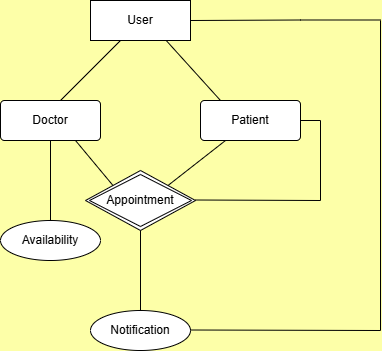

The diagram above was exported from draw.io. Its source (the exported page's mxGraphModel, read from the mxfile embedded in the PNG):
<mxGraphModel dx="774" dy="435" grid="1" gridSize="10" guides="1" tooltips="1" connect="1" arrows="1" fold="1" page="1" pageScale="1" pageWidth="850" pageHeight="1100" background="#FDFFA8" math="0" shadow="0">
  <root>
    <mxCell id="0" />
    <mxCell id="1" parent="0" />
    <mxCell id="le0Eljpxe0uRWRilYq7D-5" edge="1" parent="1" style="endArrow=none;html=1;rounded=0;fontSize=12;startSize=8;endSize=8;curved=1;" value="">
      <mxGeometry relative="1" as="geometry">
        <mxPoint x="320" y="120" as="sourcePoint" />
        <mxPoint x="380" y="60" as="targetPoint" />
      </mxGeometry>
    </mxCell>
    <mxCell id="le0Eljpxe0uRWRilYq7D-7" edge="1" parent="1" style="endArrow=none;html=1;rounded=0;fontSize=12;startSize=8;endSize=8;curved=1;exitX=0.727;exitY=0.917;exitDx=0;exitDy=0;exitPerimeter=0;" value="">
      <mxGeometry relative="1" as="geometry">
        <mxPoint x="422.70000000000005" y="56.68000000000001" as="sourcePoint" />
        <mxPoint x="480" y="120" as="targetPoint" />
      </mxGeometry>
    </mxCell>
    <mxCell id="le0Eljpxe0uRWRilYq7D-10" parent="1" style="whiteSpace=wrap;html=1;align=center;" value="User" vertex="1">
      <mxGeometry height="40" width="100" x="350" y="20" as="geometry" />
    </mxCell>
    <mxCell id="le0Eljpxe0uRWRilYq7D-11" parent="1" style="rounded=1;arcSize=10;whiteSpace=wrap;html=1;align=center;" value="Doctor" vertex="1">
      <mxGeometry height="40" width="100" x="260" y="120" as="geometry" />
    </mxCell>
    <mxCell id="le0Eljpxe0uRWRilYq7D-12" parent="1" style="rounded=1;arcSize=10;whiteSpace=wrap;html=1;align=center;" value="Patient" vertex="1">
      <mxGeometry height="40" width="100" x="460" y="120" as="geometry" />
    </mxCell>
    <mxCell id="le0Eljpxe0uRWRilYq7D-16" parent="1" style="shape=rhombus;double=1;perimeter=rhombusPerimeter;whiteSpace=wrap;html=1;align=center;" value="Appointment" vertex="1">
      <mxGeometry height="60" width="110" x="345" y="190" as="geometry" />
    </mxCell>
    <mxCell id="le0Eljpxe0uRWRilYq7D-17" edge="1" parent="1" source="le0Eljpxe0uRWRilYq7D-12" style="endArrow=none;html=1;rounded=0;fontSize=12;startSize=8;endSize=8;curved=1;exitX=0.25;exitY=1;exitDx=0;exitDy=0;entryX=1;entryY=0;entryDx=0;entryDy=0;" target="le0Eljpxe0uRWRilYq7D-16" value="">
      <mxGeometry relative="1" as="geometry">
        <mxPoint x="460" y="180" as="sourcePoint" />
        <mxPoint x="460" y="220" as="targetPoint" />
      </mxGeometry>
    </mxCell>
    <mxCell id="le0Eljpxe0uRWRilYq7D-21" edge="1" parent="1" source="le0Eljpxe0uRWRilYq7D-11" style="endArrow=none;html=1;rounded=0;fontSize=12;startSize=8;endSize=8;curved=1;exitX=0.5;exitY=1;exitDx=0;exitDy=0;" value="">
      <mxGeometry relative="1" as="geometry">
        <mxPoint x="280" y="290" as="sourcePoint" />
        <mxPoint x="310" y="240" as="targetPoint" />
      </mxGeometry>
    </mxCell>
    <mxCell id="le0Eljpxe0uRWRilYq7D-19" edge="1" parent="1" source="le0Eljpxe0uRWRilYq7D-11" style="endArrow=none;html=1;rounded=0;fontSize=12;startSize=8;endSize=8;curved=1;exitX=0.75;exitY=1;exitDx=0;exitDy=0;entryX=0;entryY=0;entryDx=0;entryDy=0;" target="le0Eljpxe0uRWRilYq7D-16" value="">
      <mxGeometry relative="1" as="geometry">
        <mxPoint x="330" y="180" as="sourcePoint" />
        <mxPoint x="370" y="200" as="targetPoint" />
      </mxGeometry>
    </mxCell>
    <mxCell id="le0Eljpxe0uRWRilYq7D-23" parent="1" style="ellipse;whiteSpace=wrap;html=1;align=center;" value="Availability" vertex="1">
      <mxGeometry height="40" width="100" x="260" y="240" as="geometry" />
    </mxCell>
    <mxCell id="le0Eljpxe0uRWRilYq7D-24" edge="1" parent="1" source="le0Eljpxe0uRWRilYq7D-16" style="endArrow=none;html=1;rounded=0;fontSize=12;startSize=8;endSize=8;curved=1;exitX=0.5;exitY=1;exitDx=0;exitDy=0;" value="">
      <mxGeometry relative="1" as="geometry">
        <mxPoint x="400" y="340" as="sourcePoint" />
        <mxPoint x="400" y="330" as="targetPoint" />
      </mxGeometry>
    </mxCell>
    <mxCell id="le0Eljpxe0uRWRilYq7D-27" parent="1" style="ellipse;whiteSpace=wrap;html=1;align=center;" value="Notification" vertex="1">
      <mxGeometry height="40" width="100" x="350" y="330" as="geometry" />
    </mxCell>
    <mxCell id="le0Eljpxe0uRWRilYq7D-28" edge="1" parent="1" source="le0Eljpxe0uRWRilYq7D-10" style="endArrow=none;html=1;rounded=0;fontSize=12;startSize=8;endSize=8;curved=1;exitX=1;exitY=0.5;exitDx=0;exitDy=0;" value="">
      <mxGeometry relative="1" as="geometry">
        <Array as="points">
          <mxPoint x="560" y="39.5" />
        </Array>
        <mxPoint x="480" y="39.5" as="sourcePoint" />
        <mxPoint x="640" y="39.5" as="targetPoint" />
      </mxGeometry>
    </mxCell>
    <mxCell id="le0Eljpxe0uRWRilYq7D-29" edge="1" parent="1" style="endArrow=none;html=1;rounded=0;fontSize=12;startSize=8;endSize=8;curved=1;" value="">
      <mxGeometry relative="1" as="geometry">
        <mxPoint x="640" y="40" as="sourcePoint" />
        <mxPoint x="640" y="350" as="targetPoint" />
      </mxGeometry>
    </mxCell>
    <mxCell id="le0Eljpxe0uRWRilYq7D-30" edge="1" parent="1" style="endArrow=none;html=1;rounded=0;fontSize=12;startSize=8;endSize=8;curved=1;" value="">
      <mxGeometry relative="1" as="geometry">
        <mxPoint x="450" y="349.5" as="sourcePoint" />
        <mxPoint x="640" y="350" as="targetPoint" />
      </mxGeometry>
    </mxCell>
    <mxCell id="le0Eljpxe0uRWRilYq7D-31" edge="1" parent="1" style="endArrow=none;html=1;rounded=0;fontSize=12;startSize=8;endSize=8;curved=1;" value="">
      <mxGeometry relative="1" as="geometry">
        <mxPoint x="455" y="219.5" as="sourcePoint" />
        <mxPoint x="580" y="220" as="targetPoint" />
      </mxGeometry>
    </mxCell>
    <mxCell id="le0Eljpxe0uRWRilYq7D-32" edge="1" parent="1" style="endArrow=none;html=1;rounded=0;fontSize=12;curved=1;" value="">
      <mxGeometry relative="1" as="geometry">
        <mxPoint x="580" y="220" as="sourcePoint" />
        <mxPoint x="580" y="140" as="targetPoint" />
      </mxGeometry>
    </mxCell>
    <mxCell id="le0Eljpxe0uRWRilYq7D-34" edge="1" parent="1" source="le0Eljpxe0uRWRilYq7D-12" style="endArrow=none;html=1;rounded=0;fontSize=12;startSize=8;endSize=8;curved=1;exitX=1;exitY=0.5;exitDx=0;exitDy=0;" value="">
      <mxGeometry relative="1" as="geometry">
        <mxPoint x="480" y="150" as="sourcePoint" />
        <mxPoint x="580" y="140" as="targetPoint" />
      </mxGeometry>
    </mxCell>
  </root>
</mxGraphModel>